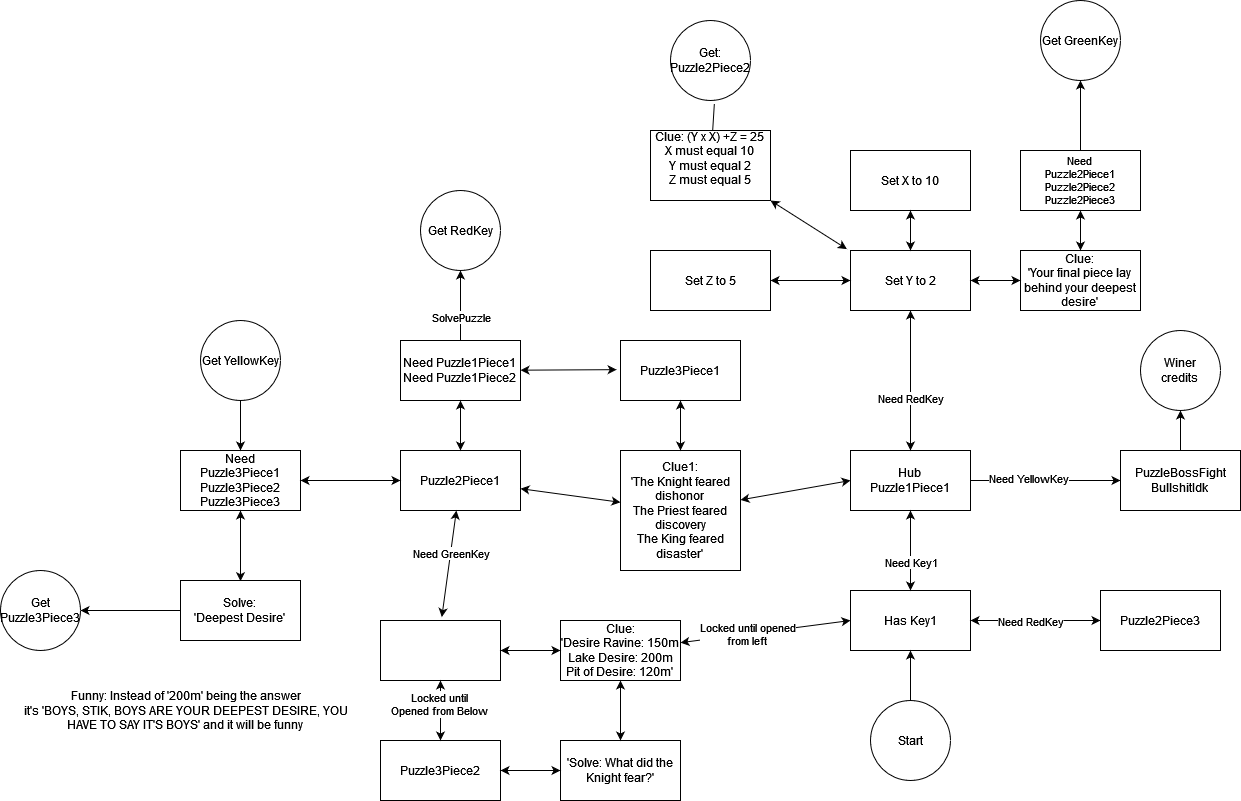

The diagram above was exported from draw.io. Its source (the exported page's mxGraphModel, read from the mxfile embedded in the PNG):
<mxGraphModel dx="2688" dy="2072" grid="1" gridSize="10" guides="1" tooltips="1" connect="1" arrows="1" fold="1" page="1" pageScale="1" pageWidth="850" pageHeight="1100" math="0" shadow="0">
  <root>
    <mxCell id="0" />
    <mxCell id="1" parent="0" />
    <mxCell id="OtF-JKQQpAjnYqJ36z0Y-1" value="Has Key1" style="rounded=0;whiteSpace=wrap;html=1;" vertex="1" parent="1">
      <mxGeometry x="360" y="390" width="120" height="60" as="geometry" />
    </mxCell>
    <mxCell id="OtF-JKQQpAjnYqJ36z0Y-9" style="edgeStyle=orthogonalEdgeStyle;rounded=0;orthogonalLoop=1;jettySize=auto;html=1;entryX=0;entryY=0.5;entryDx=0;entryDy=0;" edge="1" parent="1" source="OtF-JKQQpAjnYqJ36z0Y-2" target="OtF-JKQQpAjnYqJ36z0Y-8">
      <mxGeometry relative="1" as="geometry" />
    </mxCell>
    <mxCell id="OtF-JKQQpAjnYqJ36z0Y-12" value="Need YellowKey" style="edgeLabel;html=1;align=center;verticalAlign=middle;resizable=0;points=[];" vertex="1" connectable="0" parent="OtF-JKQQpAjnYqJ36z0Y-9">
      <mxGeometry x="-0.2362" y="3" relative="1" as="geometry">
        <mxPoint as="offset" />
      </mxGeometry>
    </mxCell>
    <mxCell id="OtF-JKQQpAjnYqJ36z0Y-2" value="&lt;div&gt;Hub&lt;/div&gt;&lt;div&gt;Puzzle1Piece1&lt;br&gt;&lt;/div&gt;" style="rounded=0;whiteSpace=wrap;html=1;" vertex="1" parent="1">
      <mxGeometry x="360" y="250" width="120" height="60" as="geometry" />
    </mxCell>
    <mxCell id="OtF-JKQQpAjnYqJ36z0Y-77" style="edgeStyle=orthogonalEdgeStyle;rounded=0;orthogonalLoop=1;jettySize=auto;html=1;entryX=0.5;entryY=1;entryDx=0;entryDy=0;" edge="1" parent="1" source="OtF-JKQQpAjnYqJ36z0Y-8" target="OtF-JKQQpAjnYqJ36z0Y-76">
      <mxGeometry relative="1" as="geometry" />
    </mxCell>
    <mxCell id="OtF-JKQQpAjnYqJ36z0Y-8" value="&lt;div&gt;PuzzleBossFight&lt;/div&gt;&lt;div&gt;BullshitIdk&lt;br&gt;&lt;/div&gt;" style="rounded=0;whiteSpace=wrap;html=1;" vertex="1" parent="1">
      <mxGeometry x="630" y="250" width="120" height="60" as="geometry" />
    </mxCell>
    <mxCell id="OtF-JKQQpAjnYqJ36z0Y-10" value="Clue1:&lt;br&gt;'The Knight feared dishonor&lt;br&gt;&lt;div&gt;The Priest feared discovery&lt;/div&gt;&lt;div&gt;The King feared disaster'&lt;br&gt;&lt;/div&gt;" style="rounded=0;whiteSpace=wrap;html=1;" vertex="1" parent="1">
      <mxGeometry x="130" y="250" width="120" height="120" as="geometry" />
    </mxCell>
    <mxCell id="OtF-JKQQpAjnYqJ36z0Y-14" value="Puzzle3Piece1" style="rounded=0;whiteSpace=wrap;html=1;" vertex="1" parent="1">
      <mxGeometry x="130" y="140" width="120" height="60" as="geometry" />
    </mxCell>
    <mxCell id="OtF-JKQQpAjnYqJ36z0Y-30" value="" style="edgeStyle=orthogonalEdgeStyle;rounded=0;orthogonalLoop=1;jettySize=auto;html=1;" edge="1" parent="1" source="OtF-JKQQpAjnYqJ36z0Y-16" target="OtF-JKQQpAjnYqJ36z0Y-29">
      <mxGeometry relative="1" as="geometry" />
    </mxCell>
    <mxCell id="OtF-JKQQpAjnYqJ36z0Y-31" value="SolvePuzzle" style="edgeLabel;html=1;align=center;verticalAlign=middle;resizable=0;points=[];" vertex="1" connectable="0" parent="OtF-JKQQpAjnYqJ36z0Y-30">
      <mxGeometry x="-0.3143" relative="1" as="geometry">
        <mxPoint as="offset" />
      </mxGeometry>
    </mxCell>
    <mxCell id="OtF-JKQQpAjnYqJ36z0Y-16" value="&lt;div&gt;Need Puzzle1Piece1&lt;/div&gt;&lt;div&gt;Need Puzzle1Piece2&lt;br&gt;&lt;/div&gt;" style="rounded=0;whiteSpace=wrap;html=1;" vertex="1" parent="1">
      <mxGeometry x="-90" y="140" width="120" height="60" as="geometry" />
    </mxCell>
    <mxCell id="OtF-JKQQpAjnYqJ36z0Y-18" value="Puzzle2Piece1" style="rounded=0;whiteSpace=wrap;html=1;" vertex="1" parent="1">
      <mxGeometry x="-90" y="250" width="120" height="60" as="geometry" />
    </mxCell>
    <mxCell id="OtF-JKQQpAjnYqJ36z0Y-21" value="" style="endArrow=classic;startArrow=classic;html=1;rounded=0;entryX=0.5;entryY=1;entryDx=0;entryDy=0;exitX=0.5;exitY=0;exitDx=0;exitDy=0;" edge="1" parent="1" source="OtF-JKQQpAjnYqJ36z0Y-18" target="OtF-JKQQpAjnYqJ36z0Y-16">
      <mxGeometry width="50" height="50" relative="1" as="geometry">
        <mxPoint x="160" y="330" as="sourcePoint" />
        <mxPoint x="-20" y="210" as="targetPoint" />
      </mxGeometry>
    </mxCell>
    <mxCell id="OtF-JKQQpAjnYqJ36z0Y-23" value="" style="endArrow=classic;startArrow=classic;html=1;rounded=0;" edge="1" parent="1" source="OtF-JKQQpAjnYqJ36z0Y-10" target="OtF-JKQQpAjnYqJ36z0Y-14">
      <mxGeometry width="50" height="50" relative="1" as="geometry">
        <mxPoint x="190" y="229.28932188134524" as="sourcePoint" />
        <mxPoint x="190" y="200" as="targetPoint" />
      </mxGeometry>
    </mxCell>
    <mxCell id="OtF-JKQQpAjnYqJ36z0Y-24" value="" style="endArrow=classic;startArrow=classic;html=1;rounded=0;entryX=-0.032;entryY=0.486;entryDx=0;entryDy=0;entryPerimeter=0;" edge="1" parent="1" source="OtF-JKQQpAjnYqJ36z0Y-16" target="OtF-JKQQpAjnYqJ36z0Y-14">
      <mxGeometry width="50" height="50" relative="1" as="geometry">
        <mxPoint x="30" y="220" as="sourcePoint" />
        <mxPoint x="100.71067811865476" y="170" as="targetPoint" />
      </mxGeometry>
    </mxCell>
    <mxCell id="OtF-JKQQpAjnYqJ36z0Y-25" value="" style="endArrow=classic;startArrow=classic;html=1;rounded=0;" edge="1" parent="1" source="OtF-JKQQpAjnYqJ36z0Y-18" target="OtF-JKQQpAjnYqJ36z0Y-10">
      <mxGeometry width="50" height="50" relative="1" as="geometry">
        <mxPoint x="30" y="330" as="sourcePoint" />
        <mxPoint x="100.71067811865476" y="280" as="targetPoint" />
      </mxGeometry>
    </mxCell>
    <mxCell id="OtF-JKQQpAjnYqJ36z0Y-26" value="" style="endArrow=classic;startArrow=classic;html=1;rounded=0;entryX=0;entryY=0.5;entryDx=0;entryDy=0;" edge="1" parent="1" source="OtF-JKQQpAjnYqJ36z0Y-10" target="OtF-JKQQpAjnYqJ36z0Y-2">
      <mxGeometry width="50" height="50" relative="1" as="geometry">
        <mxPoint x="250" y="330" as="sourcePoint" />
        <mxPoint x="320.71067811865476" y="280" as="targetPoint" />
      </mxGeometry>
    </mxCell>
    <mxCell id="OtF-JKQQpAjnYqJ36z0Y-27" value="" style="endArrow=classic;startArrow=classic;html=1;rounded=0;entryX=0.5;entryY=1;entryDx=0;entryDy=0;" edge="1" parent="1" source="OtF-JKQQpAjnYqJ36z0Y-1" target="OtF-JKQQpAjnYqJ36z0Y-2">
      <mxGeometry width="50" height="50" relative="1" as="geometry">
        <mxPoint x="420" y="369.28932188134524" as="sourcePoint" />
        <mxPoint x="420" y="319.28932188134524" as="targetPoint" />
      </mxGeometry>
    </mxCell>
    <mxCell id="OtF-JKQQpAjnYqJ36z0Y-28" value="Need Key1" style="edgeLabel;html=1;align=center;verticalAlign=middle;resizable=0;points=[];" vertex="1" connectable="0" parent="OtF-JKQQpAjnYqJ36z0Y-27">
      <mxGeometry x="-0.2929" relative="1" as="geometry">
        <mxPoint as="offset" />
      </mxGeometry>
    </mxCell>
    <mxCell id="OtF-JKQQpAjnYqJ36z0Y-29" value="Get RedKey" style="ellipse;whiteSpace=wrap;html=1;rounded=0;" vertex="1" parent="1">
      <mxGeometry x="-70" y="-10" width="80" height="80" as="geometry" />
    </mxCell>
    <mxCell id="OtF-JKQQpAjnYqJ36z0Y-32" value="" style="endArrow=classic;startArrow=classic;html=1;rounded=0;entryX=0.511;entryY=-0.057;entryDx=0;entryDy=0;entryPerimeter=0;" edge="1" parent="1" source="OtF-JKQQpAjnYqJ36z0Y-18" target="OtF-JKQQpAjnYqJ36z0Y-33">
      <mxGeometry width="50" height="50" relative="1" as="geometry">
        <mxPoint x="-30" y="360" as="sourcePoint" />
        <mxPoint x="-30" y="380.71067811865476" as="targetPoint" />
      </mxGeometry>
    </mxCell>
    <mxCell id="OtF-JKQQpAjnYqJ36z0Y-34" value="Need GreenKey" style="edgeLabel;html=1;align=center;verticalAlign=middle;resizable=0;points=[];" vertex="1" connectable="0" parent="OtF-JKQQpAjnYqJ36z0Y-32">
      <mxGeometry x="-0.3396" y="-1" relative="1" as="geometry">
        <mxPoint y="8" as="offset" />
      </mxGeometry>
    </mxCell>
    <mxCell id="OtF-JKQQpAjnYqJ36z0Y-33" value="" style="rounded=0;whiteSpace=wrap;html=1;" vertex="1" parent="1">
      <mxGeometry x="-110" y="420" width="120" height="60" as="geometry" />
    </mxCell>
    <mxCell id="OtF-JKQQpAjnYqJ36z0Y-35" value="Puzzle3Piece2" style="rounded=0;whiteSpace=wrap;html=1;" vertex="1" parent="1">
      <mxGeometry x="-110" y="540" width="120" height="60" as="geometry" />
    </mxCell>
    <mxCell id="OtF-JKQQpAjnYqJ36z0Y-36" value="&lt;div&gt;Clue:&lt;/div&gt;&lt;div&gt;'Desire Ravine: 150m&lt;br&gt;&lt;/div&gt;&lt;div&gt;Lake Desire: 200m&lt;/div&gt;&lt;div&gt;Pit of Desire: 120m' &lt;br&gt;&lt;/div&gt;" style="rounded=0;whiteSpace=wrap;html=1;" vertex="1" parent="1">
      <mxGeometry x="70" y="420" width="120" height="60" as="geometry" />
    </mxCell>
    <mxCell id="OtF-JKQQpAjnYqJ36z0Y-37" value="'Solve: What did the Knight fear?'" style="rounded=0;whiteSpace=wrap;html=1;" vertex="1" parent="1">
      <mxGeometry x="70" y="540" width="120" height="60" as="geometry" />
    </mxCell>
    <mxCell id="OtF-JKQQpAjnYqJ36z0Y-38" value="" style="endArrow=classic;startArrow=classic;html=1;rounded=0;" edge="1" parent="1" source="OtF-JKQQpAjnYqJ36z0Y-33" target="OtF-JKQQpAjnYqJ36z0Y-36">
      <mxGeometry width="50" height="50" relative="1" as="geometry">
        <mxPoint x="10" y="500" as="sourcePoint" />
        <mxPoint x="60" y="450" as="targetPoint" />
      </mxGeometry>
    </mxCell>
    <mxCell id="OtF-JKQQpAjnYqJ36z0Y-39" value="" style="endArrow=classic;startArrow=classic;html=1;rounded=0;entryX=0.5;entryY=1;entryDx=0;entryDy=0;" edge="1" parent="1" source="OtF-JKQQpAjnYqJ36z0Y-37" target="OtF-JKQQpAjnYqJ36z0Y-36">
      <mxGeometry width="50" height="50" relative="1" as="geometry">
        <mxPoint x="120" y="499.28932188134524" as="sourcePoint" />
        <mxPoint x="120" y="449.28932188134524" as="targetPoint" />
      </mxGeometry>
    </mxCell>
    <mxCell id="OtF-JKQQpAjnYqJ36z0Y-40" value="" style="endArrow=classic;startArrow=classic;html=1;rounded=0;entryX=1;entryY=0.5;entryDx=0;entryDy=0;" edge="1" parent="1" source="OtF-JKQQpAjnYqJ36z0Y-37" target="OtF-JKQQpAjnYqJ36z0Y-35">
      <mxGeometry width="50" height="50" relative="1" as="geometry">
        <mxPoint x="-10.710678118654755" y="600" as="sourcePoint" />
        <mxPoint x="-10.710678118654755" y="550" as="targetPoint" />
      </mxGeometry>
    </mxCell>
    <mxCell id="OtF-JKQQpAjnYqJ36z0Y-41" value="" style="endArrow=classic;startArrow=classic;html=1;rounded=0;entryX=0.5;entryY=1;entryDx=0;entryDy=0;" edge="1" parent="1" source="OtF-JKQQpAjnYqJ36z0Y-35" target="OtF-JKQQpAjnYqJ36z0Y-33">
      <mxGeometry width="50" height="50" relative="1" as="geometry">
        <mxPoint x="-50" y="499.28932188134524" as="sourcePoint" />
        <mxPoint x="-50" y="480" as="targetPoint" />
      </mxGeometry>
    </mxCell>
    <mxCell id="OtF-JKQQpAjnYqJ36z0Y-58" value="&lt;div&gt;Locked until&lt;/div&gt;&lt;div&gt;Opened from Below&lt;br&gt;&lt;/div&gt;" style="edgeLabel;html=1;align=center;verticalAlign=middle;resizable=0;points=[];" vertex="1" connectable="0" parent="OtF-JKQQpAjnYqJ36z0Y-41">
      <mxGeometry x="0.2033" y="2" relative="1" as="geometry">
        <mxPoint as="offset" />
      </mxGeometry>
    </mxCell>
    <mxCell id="OtF-JKQQpAjnYqJ36z0Y-42" value="" style="endArrow=classic;startArrow=classic;html=1;rounded=0;exitX=0.5;exitY=0;exitDx=0;exitDy=0;" edge="1" parent="1" source="OtF-JKQQpAjnYqJ36z0Y-2">
      <mxGeometry width="50" height="50" relative="1" as="geometry">
        <mxPoint x="450" y="210" as="sourcePoint" />
        <mxPoint x="420" y="110" as="targetPoint" />
      </mxGeometry>
    </mxCell>
    <mxCell id="OtF-JKQQpAjnYqJ36z0Y-51" value="Need RedKey" style="edgeLabel;html=1;align=center;verticalAlign=middle;resizable=0;points=[];" vertex="1" connectable="0" parent="OtF-JKQQpAjnYqJ36z0Y-42">
      <mxGeometry x="-0.2367" y="1" relative="1" as="geometry">
        <mxPoint as="offset" />
      </mxGeometry>
    </mxCell>
    <mxCell id="OtF-JKQQpAjnYqJ36z0Y-43" value="Set X to 10" style="rounded=0;whiteSpace=wrap;html=1;" vertex="1" parent="1">
      <mxGeometry x="360" y="-50" width="120" height="60" as="geometry" />
    </mxCell>
    <mxCell id="OtF-JKQQpAjnYqJ36z0Y-44" value="Set Y to 2" style="rounded=0;whiteSpace=wrap;html=1;" vertex="1" parent="1">
      <mxGeometry x="360" y="50" width="120" height="60" as="geometry" />
    </mxCell>
    <mxCell id="OtF-JKQQpAjnYqJ36z0Y-53" value="" style="edgeStyle=orthogonalEdgeStyle;rounded=0;orthogonalLoop=1;jettySize=auto;html=1;" edge="1" parent="1" source="OtF-JKQQpAjnYqJ36z0Y-45" target="OtF-JKQQpAjnYqJ36z0Y-52">
      <mxGeometry relative="1" as="geometry" />
    </mxCell>
    <mxCell id="OtF-JKQQpAjnYqJ36z0Y-45" value="&lt;div style=&quot;font-size: 11px;&quot;&gt;&lt;font style=&quot;font-size: 11px;&quot;&gt;Need&lt;/font&gt;&lt;/div&gt;&lt;div style=&quot;font-size: 11px;&quot;&gt;&lt;font style=&quot;font-size: 11px;&quot;&gt;Puzzle2Piece1&lt;/font&gt;&lt;/div&gt;&lt;div style=&quot;font-size: 11px;&quot;&gt;&lt;font style=&quot;font-size: 11px;&quot;&gt;Puzzle2Piece2&lt;br&gt;&lt;/font&gt;&lt;/div&gt;&lt;div style=&quot;font-size: 11px;&quot;&gt;&lt;font style=&quot;font-size: 11px;&quot;&gt;Puzzle2Piece3&lt;br&gt;&lt;/font&gt;&lt;/div&gt;" style="rounded=0;whiteSpace=wrap;html=1;" vertex="1" parent="1">
      <mxGeometry x="530" y="-50" width="120" height="60" as="geometry" />
    </mxCell>
    <mxCell id="OtF-JKQQpAjnYqJ36z0Y-46" value="&lt;div&gt;Clue:&lt;/div&gt;&lt;div&gt;'Your final piece lay&lt;/div&gt;&lt;div&gt;behind your deepest &lt;br&gt;&lt;/div&gt;&lt;div&gt;desire'&lt;br&gt;&lt;/div&gt;" style="rounded=0;whiteSpace=wrap;html=1;" vertex="1" parent="1">
      <mxGeometry x="530" y="50" width="120" height="60" as="geometry" />
    </mxCell>
    <mxCell id="OtF-JKQQpAjnYqJ36z0Y-48" value="" style="endArrow=classic;startArrow=classic;html=1;rounded=0;entryX=0.5;entryY=1;entryDx=0;entryDy=0;" edge="1" parent="1" source="OtF-JKQQpAjnYqJ36z0Y-46" target="OtF-JKQQpAjnYqJ36z0Y-45">
      <mxGeometry width="50" height="50" relative="1" as="geometry">
        <mxPoint x="590" y="29.289321881345245" as="sourcePoint" />
        <mxPoint x="590" y="-20.710678118654755" as="targetPoint" />
      </mxGeometry>
    </mxCell>
    <mxCell id="OtF-JKQQpAjnYqJ36z0Y-49" value="" style="endArrow=classic;startArrow=classic;html=1;rounded=0;entryX=1;entryY=0.5;entryDx=0;entryDy=0;" edge="1" parent="1" source="OtF-JKQQpAjnYqJ36z0Y-46" target="OtF-JKQQpAjnYqJ36z0Y-44">
      <mxGeometry width="50" height="50" relative="1" as="geometry">
        <mxPoint x="459.28932188134524" y="130" as="sourcePoint" />
        <mxPoint x="459.28932188134524" y="80" as="targetPoint" />
      </mxGeometry>
    </mxCell>
    <mxCell id="OtF-JKQQpAjnYqJ36z0Y-50" value="" style="endArrow=classic;startArrow=classic;html=1;rounded=0;entryX=0.5;entryY=1;entryDx=0;entryDy=0;" edge="1" parent="1" source="OtF-JKQQpAjnYqJ36z0Y-44" target="OtF-JKQQpAjnYqJ36z0Y-43">
      <mxGeometry width="50" height="50" relative="1" as="geometry">
        <mxPoint x="420" y="29.289321881345245" as="sourcePoint" />
        <mxPoint x="420" y="10" as="targetPoint" />
      </mxGeometry>
    </mxCell>
    <mxCell id="OtF-JKQQpAjnYqJ36z0Y-52" value="Get GreenKey" style="ellipse;whiteSpace=wrap;html=1;rounded=0;" vertex="1" parent="1">
      <mxGeometry x="550" y="-200" width="80" height="80" as="geometry" />
    </mxCell>
    <mxCell id="OtF-JKQQpAjnYqJ36z0Y-54" value="Puzzle2Piece3" style="whiteSpace=wrap;html=1;rounded=0;" vertex="1" parent="1">
      <mxGeometry x="610" y="390" width="120" height="60" as="geometry" />
    </mxCell>
    <mxCell id="OtF-JKQQpAjnYqJ36z0Y-56" value="" style="endArrow=classic;startArrow=classic;html=1;rounded=0;entryX=0;entryY=0.5;entryDx=0;entryDy=0;" edge="1" parent="1" source="OtF-JKQQpAjnYqJ36z0Y-1" target="OtF-JKQQpAjnYqJ36z0Y-54">
      <mxGeometry width="50" height="50" relative="1" as="geometry">
        <mxPoint x="480" y="470" as="sourcePoint" />
        <mxPoint x="550.7106781186548" y="420" as="targetPoint" />
      </mxGeometry>
    </mxCell>
    <mxCell id="OtF-JKQQpAjnYqJ36z0Y-57" value="Need RedKey" style="edgeLabel;html=1;align=center;verticalAlign=middle;resizable=0;points=[];" vertex="1" connectable="0" parent="OtF-JKQQpAjnYqJ36z0Y-56">
      <mxGeometry x="-0.2179" y="-1" relative="1" as="geometry">
        <mxPoint x="9" y="-1" as="offset" />
      </mxGeometry>
    </mxCell>
    <mxCell id="OtF-JKQQpAjnYqJ36z0Y-59" value="" style="endArrow=classic;startArrow=classic;html=1;rounded=0;entryX=0;entryY=0.5;entryDx=0;entryDy=0;" edge="1" parent="1" source="OtF-JKQQpAjnYqJ36z0Y-36" target="OtF-JKQQpAjnYqJ36z0Y-1">
      <mxGeometry width="50" height="50" relative="1" as="geometry">
        <mxPoint x="200" y="460" as="sourcePoint" />
        <mxPoint x="270.71067811865476" y="410" as="targetPoint" />
      </mxGeometry>
    </mxCell>
    <mxCell id="OtF-JKQQpAjnYqJ36z0Y-60" value="&lt;div&gt;Locked until opened&lt;/div&gt;&lt;div&gt;from left&lt;br&gt;&lt;/div&gt;" style="edgeLabel;html=1;align=center;verticalAlign=middle;resizable=0;points=[];" vertex="1" connectable="0" parent="OtF-JKQQpAjnYqJ36z0Y-59">
      <mxGeometry x="-0.2233" relative="1" as="geometry">
        <mxPoint as="offset" />
      </mxGeometry>
    </mxCell>
    <mxCell id="OtF-JKQQpAjnYqJ36z0Y-62" value="" style="endArrow=classic;startArrow=classic;html=1;rounded=0;entryX=1;entryY=0.5;entryDx=0;entryDy=0;" edge="1" parent="1" source="OtF-JKQQpAjnYqJ36z0Y-44" target="OtF-JKQQpAjnYqJ36z0Y-63">
      <mxGeometry width="50" height="50" relative="1" as="geometry">
        <mxPoint x="289.28932188134524" y="130" as="sourcePoint" />
        <mxPoint x="289.28932188134524" y="80" as="targetPoint" />
      </mxGeometry>
    </mxCell>
    <mxCell id="OtF-JKQQpAjnYqJ36z0Y-63" value="Set Z to 5" style="rounded=0;whiteSpace=wrap;html=1;" vertex="1" parent="1">
      <mxGeometry x="160" y="50" width="120" height="60" as="geometry" />
    </mxCell>
    <mxCell id="OtF-JKQQpAjnYqJ36z0Y-64" value="&#10;&lt;div&gt;Clue: (Y x X) +Z = 25 &lt;br&gt;&lt;/div&gt;&lt;div&gt;X must equal 10&lt;/div&gt;&lt;div&gt;Y must equal 2&lt;/div&gt;&lt;div&gt;Z must equal 5&lt;br&gt;&lt;/div&gt;&#10;&#10;" style="rounded=0;whiteSpace=wrap;html=1;" vertex="1" parent="1">
      <mxGeometry x="160" y="-70" width="120" height="70" as="geometry" />
    </mxCell>
    <mxCell id="OtF-JKQQpAjnYqJ36z0Y-65" value="" style="endArrow=classic;startArrow=classic;html=1;rounded=0;exitX=1;exitY=1;exitDx=0;exitDy=0;entryX=-0.03;entryY=-0.024;entryDx=0;entryDy=0;entryPerimeter=0;" edge="1" parent="1" source="OtF-JKQQpAjnYqJ36z0Y-64" target="OtF-JKQQpAjnYqJ36z0Y-44">
      <mxGeometry width="50" height="50" relative="1" as="geometry">
        <mxPoint x="300" y="60" as="sourcePoint" />
        <mxPoint x="350" y="10" as="targetPoint" />
      </mxGeometry>
    </mxCell>
    <mxCell id="OtF-JKQQpAjnYqJ36z0Y-66" value="&lt;div&gt;Get:&lt;/div&gt;&lt;div&gt;Puzzle2Piece2&lt;br&gt;&lt;/div&gt;" style="ellipse;whiteSpace=wrap;html=1;aspect=fixed;" vertex="1" parent="1">
      <mxGeometry x="180" y="-180" width="80" height="80" as="geometry" />
    </mxCell>
    <mxCell id="OtF-JKQQpAjnYqJ36z0Y-67" value="" style="endArrow=none;html=1;rounded=0;entryX=0.548;entryY=1.043;entryDx=0;entryDy=0;entryPerimeter=0;" edge="1" parent="1" source="OtF-JKQQpAjnYqJ36z0Y-64" target="OtF-JKQQpAjnYqJ36z0Y-66">
      <mxGeometry width="50" height="50" relative="1" as="geometry">
        <mxPoint x="220" y="-90.71067811865476" as="sourcePoint" />
        <mxPoint x="220" y="-140.71067811865476" as="targetPoint" />
      </mxGeometry>
    </mxCell>
    <mxCell id="OtF-JKQQpAjnYqJ36z0Y-70" style="edgeStyle=orthogonalEdgeStyle;rounded=0;orthogonalLoop=1;jettySize=auto;html=1;entryX=0.5;entryY=1;entryDx=0;entryDy=0;" edge="1" parent="1" source="OtF-JKQQpAjnYqJ36z0Y-69" target="OtF-JKQQpAjnYqJ36z0Y-1">
      <mxGeometry relative="1" as="geometry" />
    </mxCell>
    <mxCell id="OtF-JKQQpAjnYqJ36z0Y-69" value="Start" style="ellipse;whiteSpace=wrap;html=1;aspect=fixed;" vertex="1" parent="1">
      <mxGeometry x="380" y="500" width="80" height="80" as="geometry" />
    </mxCell>
    <mxCell id="OtF-JKQQpAjnYqJ36z0Y-71" value="&lt;div&gt;Need&lt;/div&gt;&lt;div&gt;Puzzle3Piece1&lt;/div&gt;&lt;div&gt;Puzzle3Piece2&lt;/div&gt;&lt;div&gt;Puzzle3Piece3&lt;br&gt;&lt;/div&gt;" style="rounded=0;whiteSpace=wrap;html=1;" vertex="1" parent="1">
      <mxGeometry x="-310" y="250" width="120" height="60" as="geometry" />
    </mxCell>
    <mxCell id="OtF-JKQQpAjnYqJ36z0Y-72" value="" style="endArrow=classic;startArrow=classic;html=1;rounded=0;entryX=1;entryY=0.5;entryDx=0;entryDy=0;" edge="1" parent="1" source="OtF-JKQQpAjnYqJ36z0Y-18" target="OtF-JKQQpAjnYqJ36z0Y-71">
      <mxGeometry width="50" height="50" relative="1" as="geometry">
        <mxPoint x="-160.71067811865476" y="330" as="sourcePoint" />
        <mxPoint x="-160.71067811865476" y="280" as="targetPoint" />
      </mxGeometry>
    </mxCell>
    <mxCell id="OtF-JKQQpAjnYqJ36z0Y-75" value="" style="edgeStyle=orthogonalEdgeStyle;rounded=0;orthogonalLoop=1;jettySize=auto;html=1;" edge="1" parent="1" source="OtF-JKQQpAjnYqJ36z0Y-73" target="OtF-JKQQpAjnYqJ36z0Y-71">
      <mxGeometry relative="1" as="geometry" />
    </mxCell>
    <mxCell id="OtF-JKQQpAjnYqJ36z0Y-73" value="Get YellowKey" style="ellipse;whiteSpace=wrap;html=1;aspect=fixed;" vertex="1" parent="1">
      <mxGeometry x="-290" y="120" width="80" height="80" as="geometry" />
    </mxCell>
    <mxCell id="OtF-JKQQpAjnYqJ36z0Y-74" value="" style="endArrow=none;html=1;rounded=0;" edge="1" parent="1" source="OtF-JKQQpAjnYqJ36z0Y-71">
      <mxGeometry width="50" height="50" relative="1" as="geometry">
        <mxPoint x="-250" y="229.28932188134524" as="sourcePoint" />
        <mxPoint x="-250" y="200" as="targetPoint" />
      </mxGeometry>
    </mxCell>
    <mxCell id="OtF-JKQQpAjnYqJ36z0Y-76" value="&lt;div&gt;Winer&lt;/div&gt;&lt;div&gt;credits&lt;br&gt;&lt;/div&gt;" style="ellipse;whiteSpace=wrap;html=1;aspect=fixed;" vertex="1" parent="1">
      <mxGeometry x="650" y="130" width="80" height="80" as="geometry" />
    </mxCell>
    <mxCell id="OtF-JKQQpAjnYqJ36z0Y-80" value="" style="endArrow=classic;startArrow=classic;html=1;rounded=0;" edge="1" parent="1" source="OtF-JKQQpAjnYqJ36z0Y-71">
      <mxGeometry width="50" height="50" relative="1" as="geometry">
        <mxPoint x="-250" y="360" as="sourcePoint" />
        <mxPoint x="-250" y="380.71067811865476" as="targetPoint" />
      </mxGeometry>
    </mxCell>
    <mxCell id="OtF-JKQQpAjnYqJ36z0Y-83" value="" style="edgeStyle=orthogonalEdgeStyle;rounded=0;orthogonalLoop=1;jettySize=auto;html=1;" edge="1" parent="1" source="OtF-JKQQpAjnYqJ36z0Y-81" target="OtF-JKQQpAjnYqJ36z0Y-82">
      <mxGeometry relative="1" as="geometry" />
    </mxCell>
    <mxCell id="OtF-JKQQpAjnYqJ36z0Y-81" value="&lt;div&gt;Solve:&lt;/div&gt;&lt;div&gt;'Deepest Desire'&lt;br&gt;&lt;/div&gt;" style="rounded=0;whiteSpace=wrap;html=1;" vertex="1" parent="1">
      <mxGeometry x="-310" y="380" width="120" height="60" as="geometry" />
    </mxCell>
    <mxCell id="OtF-JKQQpAjnYqJ36z0Y-82" value="Get Puzzle3Piece3" style="ellipse;whiteSpace=wrap;html=1;rounded=0;" vertex="1" parent="1">
      <mxGeometry x="-490" y="370" width="80" height="80" as="geometry" />
    </mxCell>
    <mxCell id="OtF-JKQQpAjnYqJ36z0Y-84" value="&lt;div&gt;Funny: Instead of '200m' being the answer&lt;/div&gt;&lt;div&gt;it's 'BOYS, STIK, BOYS ARE YOUR DEEPEST DESIRE, YOU&lt;/div&gt;&lt;div&gt;HAVE TO SAY IT'S BOYS' and it will be funny&lt;br&gt;&lt;/div&gt;" style="text;html=1;align=center;verticalAlign=middle;resizable=0;points=[];autosize=1;strokeColor=none;fillColor=none;" vertex="1" parent="1">
      <mxGeometry x="-480" y="480" width="350" height="60" as="geometry" />
    </mxCell>
  </root>
</mxGraphModel>